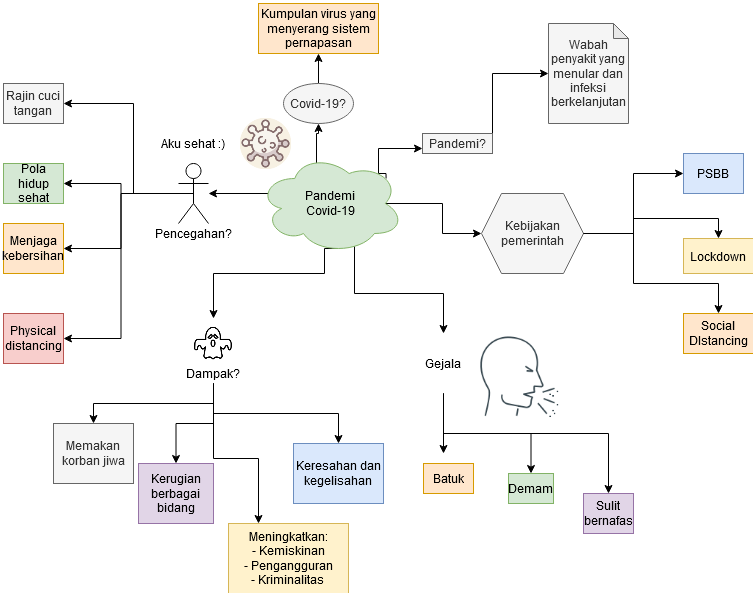

The diagram above was exported from draw.io. Its source (the exported page's mxGraphModel, read from the mxfile embedded in the PNG):
<mxGraphModel dx="1165" dy="1438" grid="1" gridSize="10" guides="1" tooltips="1" connect="1" arrows="1" fold="1" page="1" pageScale="1" pageWidth="1200" pageHeight="1920" math="0" shadow="0">
  <root>
    <mxCell id="0" />
    <mxCell id="1" parent="0" />
    <mxCell id="rm17NB0V9lAsSH2YV0v0-3" style="edgeStyle=orthogonalEdgeStyle;rounded=0;orthogonalLoop=1;jettySize=auto;html=1;exitX=0.88;exitY=0.25;exitDx=0;exitDy=0;exitPerimeter=0;entryX=0;entryY=0.75;entryDx=0;entryDy=0;" edge="1" parent="1" source="rm17NB0V9lAsSH2YV0v0-1" target="rm17NB0V9lAsSH2YV0v0-2">
      <mxGeometry relative="1" as="geometry">
        <Array as="points">
          <mxPoint x="645" y="410" />
          <mxPoint x="645" y="385" />
        </Array>
      </mxGeometry>
    </mxCell>
    <mxCell id="rm17NB0V9lAsSH2YV0v0-7" style="edgeStyle=orthogonalEdgeStyle;rounded=0;orthogonalLoop=1;jettySize=auto;html=1;exitX=0.4;exitY=0.1;exitDx=0;exitDy=0;exitPerimeter=0;entryX=0.5;entryY=1;entryDx=0;entryDy=0;" edge="1" parent="1" source="rm17NB0V9lAsSH2YV0v0-1" target="rm17NB0V9lAsSH2YV0v0-6">
      <mxGeometry relative="1" as="geometry" />
    </mxCell>
    <mxCell id="rm17NB0V9lAsSH2YV0v0-11" style="edgeStyle=orthogonalEdgeStyle;rounded=0;orthogonalLoop=1;jettySize=auto;html=1;exitX=0.07;exitY=0.4;exitDx=0;exitDy=0;exitPerimeter=0;" edge="1" parent="1" source="rm17NB0V9lAsSH2YV0v0-1" target="rm17NB0V9lAsSH2YV0v0-10">
      <mxGeometry relative="1" as="geometry" />
    </mxCell>
    <mxCell id="rm17NB0V9lAsSH2YV0v0-27" style="edgeStyle=orthogonalEdgeStyle;rounded=0;orthogonalLoop=1;jettySize=auto;html=1;exitX=0.55;exitY=0.95;exitDx=0;exitDy=0;exitPerimeter=0;startArrow=none;startFill=0;endArrow=classic;endFill=1;" edge="1" parent="1" source="rm17NB0V9lAsSH2YV0v0-1">
      <mxGeometry relative="1" as="geometry">
        <mxPoint x="480" y="555" as="targetPoint" />
        <Array as="points">
          <mxPoint x="591" y="510" />
          <mxPoint x="480" y="510" />
        </Array>
      </mxGeometry>
    </mxCell>
    <mxCell id="rm17NB0V9lAsSH2YV0v0-47" style="edgeStyle=orthogonalEdgeStyle;rounded=0;orthogonalLoop=1;jettySize=auto;html=1;exitX=0.8;exitY=0.8;exitDx=0;exitDy=0;exitPerimeter=0;startArrow=none;startFill=0;endArrow=classic;endFill=1;" edge="1" parent="1" source="rm17NB0V9lAsSH2YV0v0-1" target="rm17NB0V9lAsSH2YV0v0-44">
      <mxGeometry relative="1" as="geometry">
        <Array as="points">
          <mxPoint x="621" y="530" />
          <mxPoint x="710" y="530" />
        </Array>
      </mxGeometry>
    </mxCell>
    <mxCell id="rm17NB0V9lAsSH2YV0v0-61" style="edgeStyle=orthogonalEdgeStyle;rounded=0;orthogonalLoop=1;jettySize=auto;html=1;exitX=0.875;exitY=0.5;exitDx=0;exitDy=0;exitPerimeter=0;entryX=0;entryY=0.5;entryDx=0;entryDy=0;startArrow=none;startFill=0;endArrow=classic;endFill=1;" edge="1" parent="1" source="rm17NB0V9lAsSH2YV0v0-1" target="rm17NB0V9lAsSH2YV0v0-60">
      <mxGeometry relative="1" as="geometry" />
    </mxCell>
    <mxCell id="rm17NB0V9lAsSH2YV0v0-1" value="&lt;div&gt;Pandemi &lt;br&gt;&lt;/div&gt;&lt;div&gt;Covid-19&lt;/div&gt;" style="ellipse;shape=cloud;whiteSpace=wrap;html=1;fillColor=#d5e8d4;strokeColor=#82b366;" vertex="1" parent="1">
      <mxGeometry x="525" y="390" width="145" height="100" as="geometry" />
    </mxCell>
    <mxCell id="rm17NB0V9lAsSH2YV0v0-5" style="edgeStyle=orthogonalEdgeStyle;rounded=0;orthogonalLoop=1;jettySize=auto;html=1;exitX=1;exitY=0;exitDx=0;exitDy=0;entryX=0;entryY=0.5;entryDx=0;entryDy=0;entryPerimeter=0;" edge="1" parent="1" source="rm17NB0V9lAsSH2YV0v0-2" target="rm17NB0V9lAsSH2YV0v0-4">
      <mxGeometry relative="1" as="geometry" />
    </mxCell>
    <mxCell id="rm17NB0V9lAsSH2YV0v0-2" value="Pandemi?" style="rounded=0;whiteSpace=wrap;html=1;fillColor=#f5f5f5;strokeColor=#666666;fontColor=#333333;" vertex="1" parent="1">
      <mxGeometry x="689" y="370" width="70" height="20" as="geometry" />
    </mxCell>
    <mxCell id="rm17NB0V9lAsSH2YV0v0-4" value="Wabah penyakit yang menular dan infeksi berkelanjutan" style="shape=note;whiteSpace=wrap;html=1;backgroundOutline=1;darkOpacity=0.05;size=15;align=center;labelPosition=center;verticalLabelPosition=middle;verticalAlign=middle;fillColor=#f5f5f5;strokeColor=#666666;fontColor=#333333;" vertex="1" parent="1">
      <mxGeometry x="815" y="260" width="80" height="100" as="geometry" />
    </mxCell>
    <mxCell id="rm17NB0V9lAsSH2YV0v0-9" style="edgeStyle=orthogonalEdgeStyle;rounded=0;orthogonalLoop=1;jettySize=auto;html=1;exitX=0.5;exitY=0;exitDx=0;exitDy=0;entryX=0.5;entryY=1;entryDx=0;entryDy=0;" edge="1" parent="1" source="rm17NB0V9lAsSH2YV0v0-6" target="rm17NB0V9lAsSH2YV0v0-8">
      <mxGeometry relative="1" as="geometry" />
    </mxCell>
    <mxCell id="rm17NB0V9lAsSH2YV0v0-6" value="Covid-19?" style="ellipse;whiteSpace=wrap;html=1;fillColor=#f5f5f5;strokeColor=#666666;fontColor=#333333;" vertex="1" parent="1">
      <mxGeometry x="550" y="320" width="70" height="40" as="geometry" />
    </mxCell>
    <mxCell id="rm17NB0V9lAsSH2YV0v0-8" value="Kumpulan virus yang menyerang sistem pernapasan" style="text;html=1;strokeColor=#d79b00;fillColor=#ffe6cc;align=center;verticalAlign=middle;whiteSpace=wrap;rounded=0;" vertex="1" parent="1">
      <mxGeometry x="525" y="240" width="120" height="50" as="geometry" />
    </mxCell>
    <mxCell id="rm17NB0V9lAsSH2YV0v0-20" style="edgeStyle=orthogonalEdgeStyle;rounded=0;orthogonalLoop=1;jettySize=auto;html=1;exitX=0.5;exitY=0.5;exitDx=0;exitDy=0;exitPerimeter=0;entryX=1;entryY=0.5;entryDx=0;entryDy=0;" edge="1" parent="1" source="rm17NB0V9lAsSH2YV0v0-10" target="rm17NB0V9lAsSH2YV0v0-19">
      <mxGeometry relative="1" as="geometry" />
    </mxCell>
    <mxCell id="rm17NB0V9lAsSH2YV0v0-10" value="Actor" style="shape=umlActor;verticalLabelPosition=bottom;verticalAlign=top;outlineConnect=0;noLabel=1;html=1;flipH=0;flipV=0;labelPadding=0;" vertex="1" parent="1">
      <mxGeometry x="445" y="400" width="30" height="60" as="geometry" />
    </mxCell>
    <mxCell id="rm17NB0V9lAsSH2YV0v0-12" value="Pencegahan?" style="text;html=1;strokeColor=none;fillColor=none;align=center;verticalAlign=middle;whiteSpace=wrap;rounded=0;" vertex="1" parent="1">
      <mxGeometry x="440" y="460" width="40" height="20" as="geometry" />
    </mxCell>
    <mxCell id="rm17NB0V9lAsSH2YV0v0-23" style="edgeStyle=orthogonalEdgeStyle;rounded=0;orthogonalLoop=1;jettySize=auto;html=1;exitX=1;exitY=0.5;exitDx=0;exitDy=0;startArrow=classic;startFill=1;endArrow=none;endFill=0;" edge="1" parent="1" source="rm17NB0V9lAsSH2YV0v0-15">
      <mxGeometry relative="1" as="geometry">
        <mxPoint x="460" y="430" as="targetPoint" />
        <Array as="points">
          <mxPoint x="400" y="340" />
          <mxPoint x="400" y="430" />
        </Array>
      </mxGeometry>
    </mxCell>
    <mxCell id="rm17NB0V9lAsSH2YV0v0-15" value="Rajin cuci tangan" style="text;html=1;strokeColor=#666666;fillColor=#f5f5f5;align=center;verticalAlign=middle;whiteSpace=wrap;rounded=0;fontColor=#333333;" vertex="1" parent="1">
      <mxGeometry x="270" y="320" width="60" height="40" as="geometry" />
    </mxCell>
    <mxCell id="rm17NB0V9lAsSH2YV0v0-22" style="edgeStyle=orthogonalEdgeStyle;rounded=0;orthogonalLoop=1;jettySize=auto;html=1;exitX=1;exitY=0.5;exitDx=0;exitDy=0;entryX=0.5;entryY=0.5;entryDx=0;entryDy=0;entryPerimeter=0;startArrow=classic;startFill=1;endArrow=none;endFill=0;" edge="1" parent="1" source="rm17NB0V9lAsSH2YV0v0-17" target="rm17NB0V9lAsSH2YV0v0-10">
      <mxGeometry relative="1" as="geometry" />
    </mxCell>
    <mxCell id="rm17NB0V9lAsSH2YV0v0-17" value="Pola hidup sehat" style="text;html=1;strokeColor=#82b366;fillColor=#d5e8d4;align=center;verticalAlign=middle;whiteSpace=wrap;rounded=0;" vertex="1" parent="1">
      <mxGeometry x="270" y="400" width="60" height="40" as="geometry" />
    </mxCell>
    <mxCell id="rm17NB0V9lAsSH2YV0v0-21" style="edgeStyle=orthogonalEdgeStyle;rounded=0;orthogonalLoop=1;jettySize=auto;html=1;exitX=1;exitY=0.5;exitDx=0;exitDy=0;entryX=0.5;entryY=0.5;entryDx=0;entryDy=0;entryPerimeter=0;endArrow=none;endFill=0;startArrow=classic;startFill=1;" edge="1" parent="1" source="rm17NB0V9lAsSH2YV0v0-18" target="rm17NB0V9lAsSH2YV0v0-10">
      <mxGeometry relative="1" as="geometry" />
    </mxCell>
    <mxCell id="rm17NB0V9lAsSH2YV0v0-18" value="Menjaga kebersihan" style="text;html=1;strokeColor=#d79b00;fillColor=#ffe6cc;align=center;verticalAlign=middle;whiteSpace=wrap;rounded=0;" vertex="1" parent="1">
      <mxGeometry x="270" y="460" width="60" height="50" as="geometry" />
    </mxCell>
    <mxCell id="rm17NB0V9lAsSH2YV0v0-19" value="Physical distancing" style="text;html=1;strokeColor=#b85450;fillColor=#f8cecc;align=center;verticalAlign=middle;whiteSpace=wrap;rounded=0;" vertex="1" parent="1">
      <mxGeometry x="270" y="550" width="60" height="50" as="geometry" />
    </mxCell>
    <mxCell id="rm17NB0V9lAsSH2YV0v0-26" value="Aku sehat :)" style="text;html=1;strokeColor=none;fillColor=none;align=center;verticalAlign=middle;whiteSpace=wrap;rounded=0;" vertex="1" parent="1">
      <mxGeometry x="425" y="370" width="70" height="20" as="geometry" />
    </mxCell>
    <mxCell id="rm17NB0V9lAsSH2YV0v0-35" style="edgeStyle=orthogonalEdgeStyle;rounded=0;orthogonalLoop=1;jettySize=auto;html=1;exitX=0.5;exitY=1;exitDx=0;exitDy=0;startArrow=none;startFill=0;endArrow=classic;endFill=1;" edge="1" parent="1" source="rm17NB0V9lAsSH2YV0v0-29" target="rm17NB0V9lAsSH2YV0v0-30">
      <mxGeometry relative="1" as="geometry" />
    </mxCell>
    <mxCell id="rm17NB0V9lAsSH2YV0v0-29" value="Dampak?" style="text;html=1;strokeColor=none;fillColor=none;align=center;verticalAlign=middle;whiteSpace=wrap;rounded=0;" vertex="1" parent="1">
      <mxGeometry x="460" y="600" width="40" height="20" as="geometry" />
    </mxCell>
    <mxCell id="rm17NB0V9lAsSH2YV0v0-30" value="Memakan korban jiwa" style="text;html=1;strokeColor=#666666;fillColor=#f5f5f5;align=center;verticalAlign=middle;whiteSpace=wrap;rounded=0;fontColor=#333333;" vertex="1" parent="1">
      <mxGeometry x="320" y="660" width="80" height="60" as="geometry" />
    </mxCell>
    <mxCell id="rm17NB0V9lAsSH2YV0v0-36" style="edgeStyle=orthogonalEdgeStyle;rounded=0;orthogonalLoop=1;jettySize=auto;html=1;exitX=0.5;exitY=0;exitDx=0;exitDy=0;startArrow=classic;startFill=1;endArrow=none;endFill=0;" edge="1" parent="1" source="rm17NB0V9lAsSH2YV0v0-31">
      <mxGeometry relative="1" as="geometry">
        <mxPoint x="480" y="620" as="targetPoint" />
      </mxGeometry>
    </mxCell>
    <mxCell id="rm17NB0V9lAsSH2YV0v0-31" value="Kerugian berbagai bidang" style="text;html=1;align=center;verticalAlign=middle;whiteSpace=wrap;rounded=0;fillColor=#e1d5e7;strokeColor=#9673a6;" vertex="1" parent="1">
      <mxGeometry x="405" y="700" width="75" height="60" as="geometry" />
    </mxCell>
    <mxCell id="rm17NB0V9lAsSH2YV0v0-37" style="edgeStyle=orthogonalEdgeStyle;rounded=0;orthogonalLoop=1;jettySize=auto;html=1;exitX=0.25;exitY=0;exitDx=0;exitDy=0;startArrow=classic;startFill=1;endArrow=none;endFill=0;" edge="1" parent="1" source="rm17NB0V9lAsSH2YV0v0-32">
      <mxGeometry relative="1" as="geometry">
        <mxPoint x="480" y="620" as="targetPoint" />
        <Array as="points">
          <mxPoint x="480" y="695" />
        </Array>
      </mxGeometry>
    </mxCell>
    <mxCell id="rm17NB0V9lAsSH2YV0v0-32" value="&lt;div&gt;Meningkatkan:&lt;/div&gt;&lt;div&gt;- Kemiskinan&lt;/div&gt;&lt;div&gt;- Pengangguran&lt;/div&gt;&lt;div&gt;- Kriminalitas&lt;br&gt;&lt;/div&gt;" style="text;html=1;strokeColor=#d6b656;fillColor=#fff2cc;align=center;verticalAlign=middle;whiteSpace=wrap;rounded=0;" vertex="1" parent="1">
      <mxGeometry x="495" y="760" width="120" height="70" as="geometry" />
    </mxCell>
    <mxCell id="rm17NB0V9lAsSH2YV0v0-38" style="edgeStyle=orthogonalEdgeStyle;rounded=0;orthogonalLoop=1;jettySize=auto;html=1;exitX=0.5;exitY=0;exitDx=0;exitDy=0;startArrow=classic;startFill=1;endArrow=none;endFill=0;" edge="1" parent="1" source="rm17NB0V9lAsSH2YV0v0-34">
      <mxGeometry relative="1" as="geometry">
        <mxPoint x="480" y="620" as="targetPoint" />
      </mxGeometry>
    </mxCell>
    <mxCell id="rm17NB0V9lAsSH2YV0v0-34" value="Keresahan dan kegelisahan" style="text;html=1;strokeColor=#6c8ebf;fillColor=#dae8fc;align=center;verticalAlign=middle;whiteSpace=wrap;rounded=0;" vertex="1" parent="1">
      <mxGeometry x="560" y="680" width="90" height="60" as="geometry" />
    </mxCell>
    <mxCell id="rm17NB0V9lAsSH2YV0v0-40" value="" style="shape=image;html=1;verticalAlign=top;verticalLabelPosition=bottom;labelBackgroundColor=#ffffff;imageAspect=0;aspect=fixed;image=https://cdn3.iconfinder.com/data/icons/covid-19-3/64/virus-128.png;align=left;" vertex="1" parent="1">
      <mxGeometry x="505" y="352.5" width="55" height="55" as="geometry" />
    </mxCell>
    <mxCell id="rm17NB0V9lAsSH2YV0v0-52" style="edgeStyle=orthogonalEdgeStyle;rounded=0;orthogonalLoop=1;jettySize=auto;html=1;exitX=0.5;exitY=1;exitDx=0;exitDy=0;startArrow=none;startFill=0;endArrow=classic;endFill=1;" edge="1" parent="1" source="rm17NB0V9lAsSH2YV0v0-44">
      <mxGeometry relative="1" as="geometry">
        <mxPoint x="710" y="690" as="targetPoint" />
      </mxGeometry>
    </mxCell>
    <mxCell id="rm17NB0V9lAsSH2YV0v0-44" value="Gejala" style="text;html=1;align=center;verticalAlign=middle;whiteSpace=wrap;rounded=0;" vertex="1" parent="1">
      <mxGeometry x="670" y="570" width="80" height="60" as="geometry" />
    </mxCell>
    <mxCell id="rm17NB0V9lAsSH2YV0v0-48" value="Batuk" style="text;html=1;strokeColor=#d79b00;fillColor=#ffe6cc;align=center;verticalAlign=middle;whiteSpace=wrap;rounded=0;" vertex="1" parent="1">
      <mxGeometry x="690" y="700" width="50" height="30" as="geometry" />
    </mxCell>
    <mxCell id="rm17NB0V9lAsSH2YV0v0-53" style="edgeStyle=orthogonalEdgeStyle;rounded=0;orthogonalLoop=1;jettySize=auto;html=1;exitX=0.5;exitY=0;exitDx=0;exitDy=0;entryX=0.5;entryY=1;entryDx=0;entryDy=0;startArrow=classic;startFill=1;endArrow=none;endFill=0;" edge="1" parent="1" source="rm17NB0V9lAsSH2YV0v0-49" target="rm17NB0V9lAsSH2YV0v0-44">
      <mxGeometry relative="1" as="geometry" />
    </mxCell>
    <mxCell id="rm17NB0V9lAsSH2YV0v0-49" value="Demam" style="text;html=1;strokeColor=#82b366;fillColor=#d5e8d4;align=center;verticalAlign=middle;whiteSpace=wrap;rounded=0;" vertex="1" parent="1">
      <mxGeometry x="775" y="710" width="45" height="30" as="geometry" />
    </mxCell>
    <mxCell id="rm17NB0V9lAsSH2YV0v0-54" style="edgeStyle=orthogonalEdgeStyle;rounded=0;orthogonalLoop=1;jettySize=auto;html=1;exitX=0.5;exitY=0;exitDx=0;exitDy=0;entryX=0.5;entryY=1;entryDx=0;entryDy=0;startArrow=classic;startFill=1;endArrow=none;endFill=0;" edge="1" parent="1" source="rm17NB0V9lAsSH2YV0v0-50" target="rm17NB0V9lAsSH2YV0v0-44">
      <mxGeometry relative="1" as="geometry">
        <Array as="points">
          <mxPoint x="875" y="670" />
          <mxPoint x="710" y="670" />
        </Array>
      </mxGeometry>
    </mxCell>
    <mxCell id="rm17NB0V9lAsSH2YV0v0-50" value="Sulit bernafas" style="text;html=1;strokeColor=#9673a6;fillColor=#e1d5e7;align=center;verticalAlign=middle;whiteSpace=wrap;rounded=0;" vertex="1" parent="1">
      <mxGeometry x="850" y="730" width="50" height="40" as="geometry" />
    </mxCell>
    <mxCell id="rm17NB0V9lAsSH2YV0v0-55" value="" style="shape=image;html=1;verticalAlign=top;verticalLabelPosition=bottom;labelBackgroundColor=#ffffff;imageAspect=0;aspect=fixed;image=https://cdn2.iconfinder.com/data/icons/virus-coronavirus-1/64/virus_Cough_coughing_flu_infection_sick-128.png;align=left;" vertex="1" parent="1">
      <mxGeometry x="740" y="566" width="94" height="94" as="geometry" />
    </mxCell>
    <mxCell id="rm17NB0V9lAsSH2YV0v0-59" value="" style="shape=image;html=1;verticalAlign=top;verticalLabelPosition=bottom;labelBackgroundColor=#ffffff;imageAspect=0;aspect=fixed;image=https://cdn2.iconfinder.com/data/icons/halloween-line-12/64/Halloween-09-128.png;align=left;" vertex="1" parent="1">
      <mxGeometry x="460" y="560" width="40" height="40" as="geometry" />
    </mxCell>
    <mxCell id="rm17NB0V9lAsSH2YV0v0-67" style="edgeStyle=orthogonalEdgeStyle;rounded=0;orthogonalLoop=1;jettySize=auto;html=1;exitX=1;exitY=0.5;exitDx=0;exitDy=0;entryX=0;entryY=0.5;entryDx=0;entryDy=0;startArrow=none;startFill=0;endArrow=classic;endFill=1;" edge="1" parent="1" source="rm17NB0V9lAsSH2YV0v0-60" target="rm17NB0V9lAsSH2YV0v0-62">
      <mxGeometry relative="1" as="geometry" />
    </mxCell>
    <mxCell id="rm17NB0V9lAsSH2YV0v0-60" value="Kebijakan pemerintah" style="shape=hexagon;perimeter=hexagonPerimeter2;whiteSpace=wrap;html=1;fixedSize=1;align=center;fillColor=#f5f5f5;strokeColor=#666666;fontColor=#333333;" vertex="1" parent="1">
      <mxGeometry x="748" y="430" width="102" height="80" as="geometry" />
    </mxCell>
    <mxCell id="rm17NB0V9lAsSH2YV0v0-62" value="&lt;div&gt;PSBB&lt;/div&gt;" style="text;html=1;strokeColor=#6c8ebf;fillColor=#dae8fc;align=center;verticalAlign=middle;whiteSpace=wrap;rounded=0;" vertex="1" parent="1">
      <mxGeometry x="950" y="390" width="60" height="40" as="geometry" />
    </mxCell>
    <mxCell id="rm17NB0V9lAsSH2YV0v0-70" style="edgeStyle=orthogonalEdgeStyle;rounded=0;orthogonalLoop=1;jettySize=auto;html=1;exitX=0.5;exitY=0;exitDx=0;exitDy=0;entryX=1;entryY=0.5;entryDx=0;entryDy=0;startArrow=classic;startFill=1;endArrow=none;endFill=0;" edge="1" parent="1" source="rm17NB0V9lAsSH2YV0v0-63" target="rm17NB0V9lAsSH2YV0v0-60">
      <mxGeometry relative="1" as="geometry" />
    </mxCell>
    <mxCell id="rm17NB0V9lAsSH2YV0v0-63" value="Lockdown" style="text;html=1;strokeColor=#d6b656;fillColor=#fff2cc;align=center;verticalAlign=middle;whiteSpace=wrap;rounded=0;" vertex="1" parent="1">
      <mxGeometry x="950" y="475" width="70" height="35" as="geometry" />
    </mxCell>
    <mxCell id="rm17NB0V9lAsSH2YV0v0-71" style="edgeStyle=orthogonalEdgeStyle;rounded=0;orthogonalLoop=1;jettySize=auto;html=1;exitX=0.5;exitY=0;exitDx=0;exitDy=0;entryX=1;entryY=0.5;entryDx=0;entryDy=0;startArrow=classic;startFill=1;endArrow=none;endFill=0;" edge="1" parent="1" source="rm17NB0V9lAsSH2YV0v0-64" target="rm17NB0V9lAsSH2YV0v0-60">
      <mxGeometry relative="1" as="geometry">
        <Array as="points">
          <mxPoint x="985" y="520" />
          <mxPoint x="900" y="520" />
          <mxPoint x="900" y="470" />
        </Array>
      </mxGeometry>
    </mxCell>
    <mxCell id="rm17NB0V9lAsSH2YV0v0-64" value="Social DIstancing" style="text;html=1;strokeColor=#d79b00;fillColor=#ffe6cc;align=center;verticalAlign=middle;whiteSpace=wrap;rounded=0;" vertex="1" parent="1">
      <mxGeometry x="950" y="550" width="70" height="40" as="geometry" />
    </mxCell>
  </root>
</mxGraphModel>